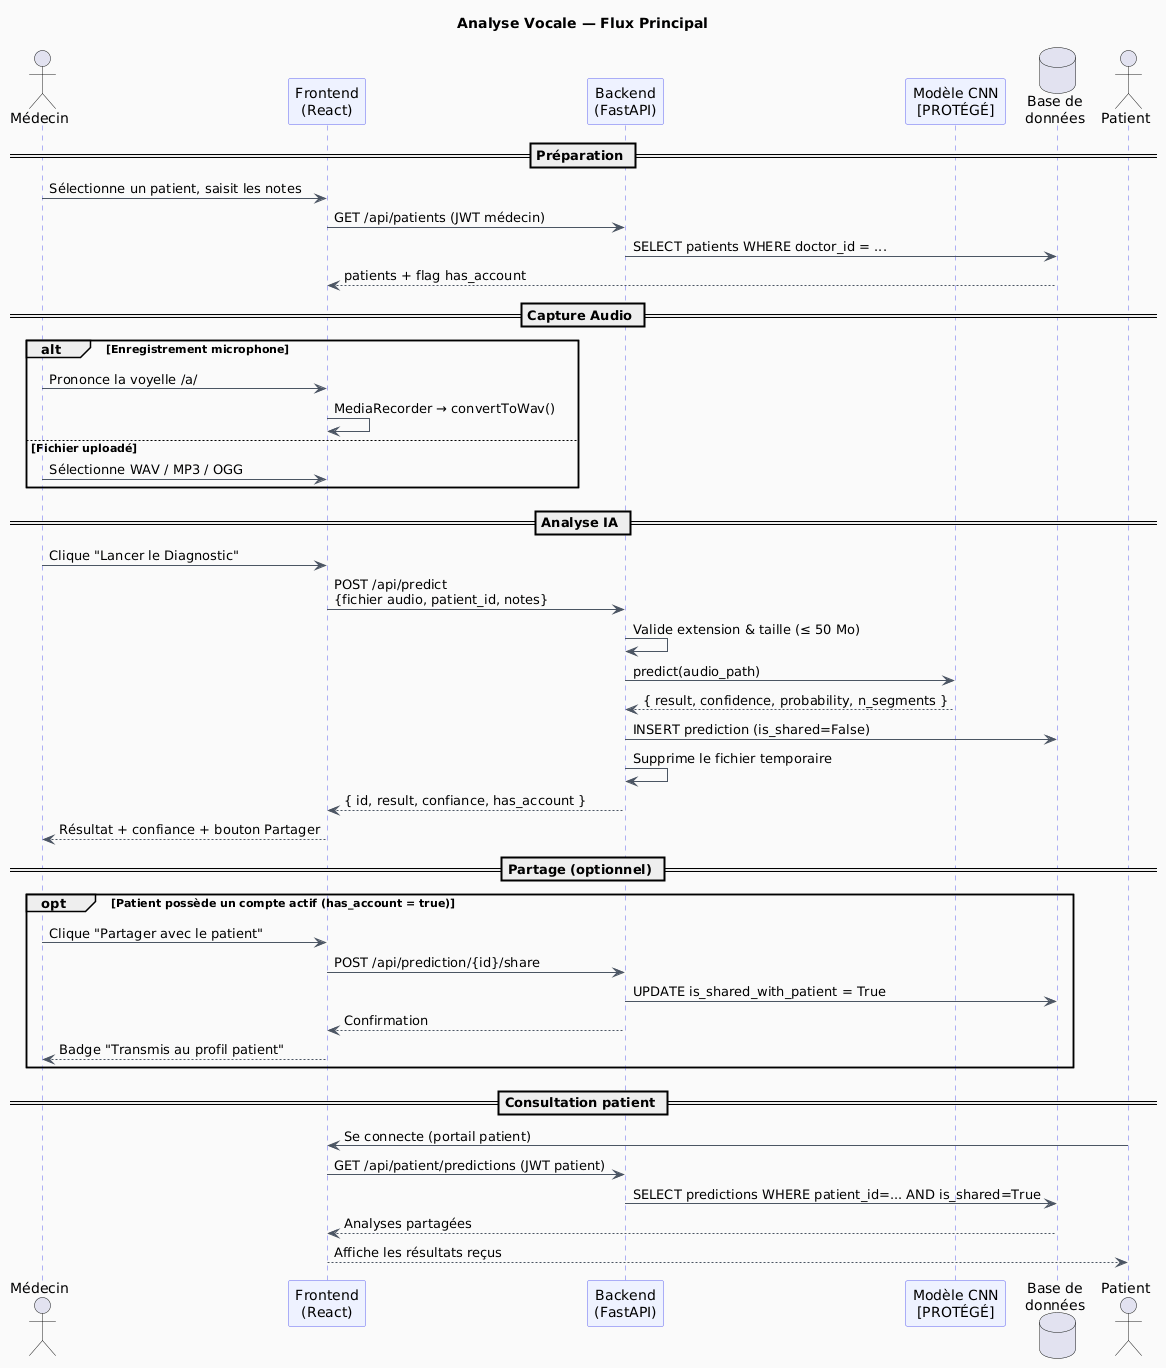

The diagram above was rendered by PlantUML. Its source (embedded in the PNG):
@startuml
skinparam backgroundColor #FAFAFA
skinparam SequenceArrowColor #4B5563
skinparam SequenceLifeLineBorderColor #6366F1
skinparam SequenceParticipantBackgroundColor #EEF2FF
skinparam SequenceParticipantBorderColor #6366F1
skinparam NoteBackgroundColor #FFF7ED

title Analyse Vocale — Flux Principal

actor       "Médecin"          as Doctor
participant "Frontend\n(React)" as UI
participant "Backend\n(FastAPI)" as API
participant "Modèle CNN\n[PROTÉGÉ]" as ML
database    "Base de\ndonnées"  as DB
actor       "Patient"          as Patient

== Préparation ==
Doctor -> UI  : Sélectionne un patient, saisit les notes
UI     -> API : GET /api/patients (JWT médecin)
API    -> DB  : SELECT patients WHERE doctor_id = ...
DB     --> UI : patients + flag has_account

== Capture Audio ==
alt Enregistrement microphone
  Doctor -> UI : Prononce la voyelle /a/
  UI -> UI     : MediaRecorder → convertToWav()
else Fichier uploadé
  Doctor -> UI : Sélectionne WAV / MP3 / OGG
end

== Analyse IA ==
Doctor -> UI  : Clique "Lancer le Diagnostic"
UI     -> API : POST /api/predict\n{fichier audio, patient_id, notes}

API    -> API : Valide extension & taille (≤ 50 Mo)
API    -> ML  : predict(audio_path)



ML  --> API : { result, confidence, probability, n_segments }
API -> DB   : INSERT prediction (is_shared=False)
API -> API  : Supprime le fichier temporaire
API --> UI  : { id, result, confiance, has_account }
UI  --> Doctor : Résultat + confiance + bouton Partager

== Partage (optionnel) ==
opt Patient possède un compte actif (has_account = true)
  Doctor -> UI  : Clique "Partager avec le patient"
  UI     -> API : POST /api/prediction/{id}/share
  API    -> DB  : UPDATE is_shared_with_patient = True
  API    --> UI : Confirmation
  UI     --> Doctor : Badge "Transmis au profil patient"
end

== Consultation patient ==
Patient -> UI  : Se connecte (portail patient)
UI      -> API : GET /api/patient/predictions (JWT patient)
API     -> DB  : SELECT predictions WHERE patient_id=... AND is_shared=True
DB      --> UI : Analyses partagées
UI      --> Patient : Affiche les résultats reçus
@enduml